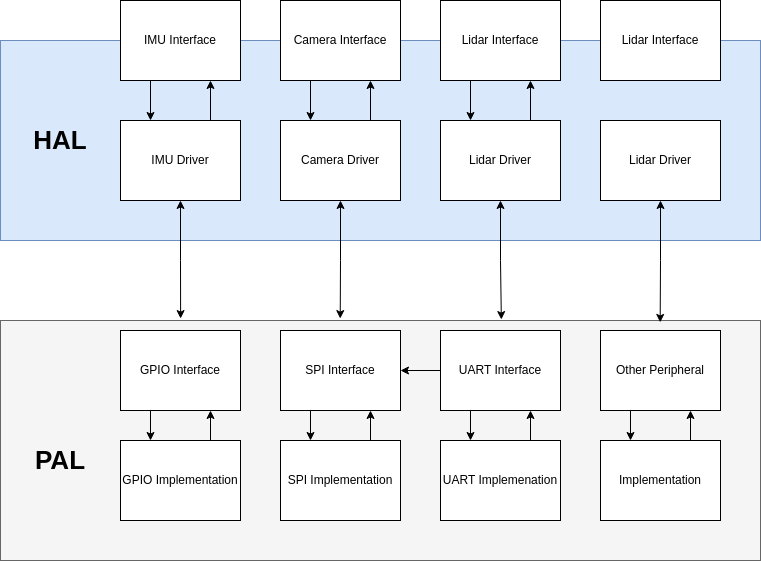

The diagram above was exported from draw.io. Its source (the exported page's mxGraphModel, read from the mxfile embedded in the PNG):
<mxGraphModel dx="896" dy="715" grid="1" gridSize="10" guides="1" tooltips="1" connect="1" arrows="1" fold="1" page="1" pageScale="1" pageWidth="850" pageHeight="1100" math="0" shadow="0">
  <root>
    <mxCell id="0" />
    <mxCell id="1" parent="0" />
    <mxCell id="GqIaMKK5dvV0lm6wNN82-1" value="" style="rounded=0;whiteSpace=wrap;html=1;fillColor=#dae8fc;strokeColor=#6c8ebf;" vertex="1" parent="1">
      <mxGeometry x="80" y="120" width="760" height="200" as="geometry" />
    </mxCell>
    <mxCell id="GqIaMKK5dvV0lm6wNN82-8" style="edgeStyle=orthogonalEdgeStyle;rounded=0;orthogonalLoop=1;jettySize=auto;html=1;exitX=0.25;exitY=1;exitDx=0;exitDy=0;entryX=0.25;entryY=0;entryDx=0;entryDy=0;" edge="1" parent="1" source="GqIaMKK5dvV0lm6wNN82-2" target="GqIaMKK5dvV0lm6wNN82-5">
      <mxGeometry relative="1" as="geometry" />
    </mxCell>
    <mxCell id="GqIaMKK5dvV0lm6wNN82-2" value="IMU Interface" style="rounded=0;whiteSpace=wrap;html=1;" vertex="1" parent="1">
      <mxGeometry x="200" y="80" width="120" height="80" as="geometry" />
    </mxCell>
    <mxCell id="GqIaMKK5dvV0lm6wNN82-10" style="edgeStyle=orthogonalEdgeStyle;rounded=0;orthogonalLoop=1;jettySize=auto;html=1;exitX=0.25;exitY=1;exitDx=0;exitDy=0;entryX=0.25;entryY=0;entryDx=0;entryDy=0;" edge="1" parent="1" source="GqIaMKK5dvV0lm6wNN82-3" target="GqIaMKK5dvV0lm6wNN82-6">
      <mxGeometry relative="1" as="geometry" />
    </mxCell>
    <mxCell id="GqIaMKK5dvV0lm6wNN82-3" value="Camera Interface" style="rounded=0;whiteSpace=wrap;html=1;" vertex="1" parent="1">
      <mxGeometry x="360" y="80" width="120" height="80" as="geometry" />
    </mxCell>
    <mxCell id="GqIaMKK5dvV0lm6wNN82-12" style="edgeStyle=orthogonalEdgeStyle;rounded=0;orthogonalLoop=1;jettySize=auto;html=1;exitX=0.25;exitY=1;exitDx=0;exitDy=0;entryX=0.25;entryY=0;entryDx=0;entryDy=0;" edge="1" parent="1" source="GqIaMKK5dvV0lm6wNN82-4" target="GqIaMKK5dvV0lm6wNN82-7">
      <mxGeometry relative="1" as="geometry" />
    </mxCell>
    <mxCell id="GqIaMKK5dvV0lm6wNN82-4" value="Lidar Interface" style="rounded=0;whiteSpace=wrap;html=1;" vertex="1" parent="1">
      <mxGeometry x="520" y="80" width="120" height="80" as="geometry" />
    </mxCell>
    <mxCell id="GqIaMKK5dvV0lm6wNN82-9" style="edgeStyle=orthogonalEdgeStyle;rounded=0;orthogonalLoop=1;jettySize=auto;html=1;exitX=0.75;exitY=0;exitDx=0;exitDy=0;entryX=0.75;entryY=1;entryDx=0;entryDy=0;" edge="1" parent="1" source="GqIaMKK5dvV0lm6wNN82-5" target="GqIaMKK5dvV0lm6wNN82-2">
      <mxGeometry relative="1" as="geometry" />
    </mxCell>
    <mxCell id="GqIaMKK5dvV0lm6wNN82-5" value="IMU Driver" style="rounded=0;whiteSpace=wrap;html=1;" vertex="1" parent="1">
      <mxGeometry x="200" y="200" width="120" height="80" as="geometry" />
    </mxCell>
    <mxCell id="GqIaMKK5dvV0lm6wNN82-11" style="edgeStyle=orthogonalEdgeStyle;rounded=0;orthogonalLoop=1;jettySize=auto;html=1;exitX=0.75;exitY=0;exitDx=0;exitDy=0;entryX=0.75;entryY=1;entryDx=0;entryDy=0;" edge="1" parent="1" source="GqIaMKK5dvV0lm6wNN82-6" target="GqIaMKK5dvV0lm6wNN82-3">
      <mxGeometry relative="1" as="geometry" />
    </mxCell>
    <mxCell id="GqIaMKK5dvV0lm6wNN82-6" value="Camera Driver" style="rounded=0;whiteSpace=wrap;html=1;" vertex="1" parent="1">
      <mxGeometry x="360" y="200" width="120" height="80" as="geometry" />
    </mxCell>
    <mxCell id="GqIaMKK5dvV0lm6wNN82-13" style="edgeStyle=orthogonalEdgeStyle;rounded=0;orthogonalLoop=1;jettySize=auto;html=1;exitX=0.75;exitY=0;exitDx=0;exitDy=0;entryX=0.75;entryY=1;entryDx=0;entryDy=0;" edge="1" parent="1" source="GqIaMKK5dvV0lm6wNN82-7" target="GqIaMKK5dvV0lm6wNN82-4">
      <mxGeometry relative="1" as="geometry" />
    </mxCell>
    <mxCell id="GqIaMKK5dvV0lm6wNN82-7" value="Lidar Driver" style="rounded=0;whiteSpace=wrap;html=1;" vertex="1" parent="1">
      <mxGeometry x="520" y="200" width="120" height="80" as="geometry" />
    </mxCell>
    <mxCell id="GqIaMKK5dvV0lm6wNN82-15" value="&lt;font style=&quot;font-size: 26px;&quot;&gt;HAL&lt;/font&gt;" style="text;html=1;align=center;verticalAlign=middle;whiteSpace=wrap;rounded=0;fontStyle=1" vertex="1" parent="1">
      <mxGeometry x="80" y="120" width="120" height="200" as="geometry" />
    </mxCell>
    <mxCell id="GqIaMKK5dvV0lm6wNN82-16" value="" style="rounded=0;whiteSpace=wrap;html=1;fillColor=#f5f5f5;strokeColor=#666666;fontColor=#333333;" vertex="1" parent="1">
      <mxGeometry x="80" y="400" width="760" height="240" as="geometry" />
    </mxCell>
    <mxCell id="GqIaMKK5dvV0lm6wNN82-17" style="edgeStyle=orthogonalEdgeStyle;rounded=0;orthogonalLoop=1;jettySize=auto;html=1;exitX=0.25;exitY=1;exitDx=0;exitDy=0;entryX=0.25;entryY=0;entryDx=0;entryDy=0;" edge="1" source="GqIaMKK5dvV0lm6wNN82-18" target="GqIaMKK5dvV0lm6wNN82-24" parent="1">
      <mxGeometry relative="1" as="geometry" />
    </mxCell>
    <mxCell id="GqIaMKK5dvV0lm6wNN82-18" value="GPIO Interface" style="rounded=0;whiteSpace=wrap;html=1;" vertex="1" parent="1">
      <mxGeometry x="200" y="410" width="120" height="80" as="geometry" />
    </mxCell>
    <mxCell id="GqIaMKK5dvV0lm6wNN82-19" style="edgeStyle=orthogonalEdgeStyle;rounded=0;orthogonalLoop=1;jettySize=auto;html=1;exitX=0.25;exitY=1;exitDx=0;exitDy=0;entryX=0.25;entryY=0;entryDx=0;entryDy=0;" edge="1" source="GqIaMKK5dvV0lm6wNN82-20" target="GqIaMKK5dvV0lm6wNN82-26" parent="1">
      <mxGeometry relative="1" as="geometry" />
    </mxCell>
    <mxCell id="GqIaMKK5dvV0lm6wNN82-20" value="SPI Interface" style="rounded=0;whiteSpace=wrap;html=1;" vertex="1" parent="1">
      <mxGeometry x="360" y="410" width="120" height="80" as="geometry" />
    </mxCell>
    <mxCell id="GqIaMKK5dvV0lm6wNN82-21" style="edgeStyle=orthogonalEdgeStyle;rounded=0;orthogonalLoop=1;jettySize=auto;html=1;exitX=0.25;exitY=1;exitDx=0;exitDy=0;entryX=0.25;entryY=0;entryDx=0;entryDy=0;" edge="1" source="GqIaMKK5dvV0lm6wNN82-22" target="GqIaMKK5dvV0lm6wNN82-28" parent="1">
      <mxGeometry relative="1" as="geometry" />
    </mxCell>
    <mxCell id="GqIaMKK5dvV0lm6wNN82-41" value="" style="edgeStyle=orthogonalEdgeStyle;rounded=0;orthogonalLoop=1;jettySize=auto;html=1;" edge="1" parent="1" source="GqIaMKK5dvV0lm6wNN82-22" target="GqIaMKK5dvV0lm6wNN82-20">
      <mxGeometry relative="1" as="geometry" />
    </mxCell>
    <mxCell id="GqIaMKK5dvV0lm6wNN82-22" value="UART Interface" style="rounded=0;whiteSpace=wrap;html=1;" vertex="1" parent="1">
      <mxGeometry x="520" y="410" width="120" height="80" as="geometry" />
    </mxCell>
    <mxCell id="GqIaMKK5dvV0lm6wNN82-23" style="edgeStyle=orthogonalEdgeStyle;rounded=0;orthogonalLoop=1;jettySize=auto;html=1;exitX=0.75;exitY=0;exitDx=0;exitDy=0;entryX=0.75;entryY=1;entryDx=0;entryDy=0;" edge="1" source="GqIaMKK5dvV0lm6wNN82-24" target="GqIaMKK5dvV0lm6wNN82-18" parent="1">
      <mxGeometry relative="1" as="geometry" />
    </mxCell>
    <mxCell id="GqIaMKK5dvV0lm6wNN82-24" value="GPIO Implementation" style="rounded=0;whiteSpace=wrap;html=1;" vertex="1" parent="1">
      <mxGeometry x="200" y="520" width="120" height="80" as="geometry" />
    </mxCell>
    <mxCell id="GqIaMKK5dvV0lm6wNN82-25" style="edgeStyle=orthogonalEdgeStyle;rounded=0;orthogonalLoop=1;jettySize=auto;html=1;exitX=0.75;exitY=0;exitDx=0;exitDy=0;entryX=0.75;entryY=1;entryDx=0;entryDy=0;" edge="1" source="GqIaMKK5dvV0lm6wNN82-26" target="GqIaMKK5dvV0lm6wNN82-20" parent="1">
      <mxGeometry relative="1" as="geometry" />
    </mxCell>
    <mxCell id="GqIaMKK5dvV0lm6wNN82-26" value="SPI Implementation" style="rounded=0;whiteSpace=wrap;html=1;" vertex="1" parent="1">
      <mxGeometry x="360" y="520" width="120" height="80" as="geometry" />
    </mxCell>
    <mxCell id="GqIaMKK5dvV0lm6wNN82-27" style="edgeStyle=orthogonalEdgeStyle;rounded=0;orthogonalLoop=1;jettySize=auto;html=1;exitX=0.75;exitY=0;exitDx=0;exitDy=0;entryX=0.75;entryY=1;entryDx=0;entryDy=0;" edge="1" source="GqIaMKK5dvV0lm6wNN82-28" target="GqIaMKK5dvV0lm6wNN82-22" parent="1">
      <mxGeometry relative="1" as="geometry" />
    </mxCell>
    <mxCell id="GqIaMKK5dvV0lm6wNN82-28" value="UART Implemenation" style="rounded=0;whiteSpace=wrap;html=1;" vertex="1" parent="1">
      <mxGeometry x="520" y="520" width="120" height="80" as="geometry" />
    </mxCell>
    <mxCell id="GqIaMKK5dvV0lm6wNN82-29" value="&lt;font style=&quot;font-size: 26px;&quot;&gt;PAL&lt;/font&gt;" style="text;html=1;align=center;verticalAlign=middle;whiteSpace=wrap;rounded=0;fontStyle=1" vertex="1" parent="1">
      <mxGeometry x="80" y="440" width="120" height="200" as="geometry" />
    </mxCell>
    <mxCell id="GqIaMKK5dvV0lm6wNN82-30" value="Lidar Interface" style="rounded=0;whiteSpace=wrap;html=1;" vertex="1" parent="1">
      <mxGeometry x="680" y="80" width="120" height="80" as="geometry" />
    </mxCell>
    <mxCell id="GqIaMKK5dvV0lm6wNN82-31" value="Lidar Driver" style="rounded=0;whiteSpace=wrap;html=1;" vertex="1" parent="1">
      <mxGeometry x="680" y="200" width="120" height="80" as="geometry" />
    </mxCell>
    <mxCell id="GqIaMKK5dvV0lm6wNN82-34" style="edgeStyle=orthogonalEdgeStyle;rounded=0;orthogonalLoop=1;jettySize=auto;html=1;exitX=0.25;exitY=1;exitDx=0;exitDy=0;entryX=0.25;entryY=0;entryDx=0;entryDy=0;" edge="1" parent="1" source="GqIaMKK5dvV0lm6wNN82-32" target="GqIaMKK5dvV0lm6wNN82-33">
      <mxGeometry relative="1" as="geometry" />
    </mxCell>
    <mxCell id="GqIaMKK5dvV0lm6wNN82-32" value="Other Peripheral" style="rounded=0;whiteSpace=wrap;html=1;" vertex="1" parent="1">
      <mxGeometry x="680" y="410" width="120" height="80" as="geometry" />
    </mxCell>
    <mxCell id="GqIaMKK5dvV0lm6wNN82-35" style="edgeStyle=orthogonalEdgeStyle;rounded=0;orthogonalLoop=1;jettySize=auto;html=1;exitX=0.75;exitY=0;exitDx=0;exitDy=0;entryX=0.75;entryY=1;entryDx=0;entryDy=0;" edge="1" parent="1" source="GqIaMKK5dvV0lm6wNN82-33" target="GqIaMKK5dvV0lm6wNN82-32">
      <mxGeometry relative="1" as="geometry" />
    </mxCell>
    <mxCell id="GqIaMKK5dvV0lm6wNN82-33" value="Implementation" style="rounded=0;whiteSpace=wrap;html=1;" vertex="1" parent="1">
      <mxGeometry x="680" y="520" width="120" height="80" as="geometry" />
    </mxCell>
    <mxCell id="GqIaMKK5dvV0lm6wNN82-36" style="edgeStyle=orthogonalEdgeStyle;rounded=0;orthogonalLoop=1;jettySize=auto;html=1;entryX=0.237;entryY=-0.008;entryDx=0;entryDy=0;entryPerimeter=0;startArrow=classic;startFill=1;" edge="1" parent="1" source="GqIaMKK5dvV0lm6wNN82-5" target="GqIaMKK5dvV0lm6wNN82-16">
      <mxGeometry relative="1" as="geometry" />
    </mxCell>
    <mxCell id="GqIaMKK5dvV0lm6wNN82-38" style="edgeStyle=orthogonalEdgeStyle;rounded=0;orthogonalLoop=1;jettySize=auto;html=1;entryX=0.447;entryY=-0.008;entryDx=0;entryDy=0;entryPerimeter=0;startArrow=classic;startFill=1;" edge="1" parent="1" source="GqIaMKK5dvV0lm6wNN82-6" target="GqIaMKK5dvV0lm6wNN82-16">
      <mxGeometry relative="1" as="geometry" />
    </mxCell>
    <mxCell id="GqIaMKK5dvV0lm6wNN82-42" style="edgeStyle=orthogonalEdgeStyle;rounded=0;orthogonalLoop=1;jettySize=auto;html=1;exitX=0.5;exitY=1;exitDx=0;exitDy=0;entryX=0.659;entryY=-0.004;entryDx=0;entryDy=0;entryPerimeter=0;startArrow=classic;startFill=1;" edge="1" parent="1" source="GqIaMKK5dvV0lm6wNN82-7" target="GqIaMKK5dvV0lm6wNN82-16">
      <mxGeometry relative="1" as="geometry" />
    </mxCell>
    <mxCell id="GqIaMKK5dvV0lm6wNN82-43" style="edgeStyle=orthogonalEdgeStyle;rounded=0;orthogonalLoop=1;jettySize=auto;html=1;entryX=0.868;entryY=0.008;entryDx=0;entryDy=0;entryPerimeter=0;startArrow=classic;startFill=1;" edge="1" parent="1" source="GqIaMKK5dvV0lm6wNN82-31" target="GqIaMKK5dvV0lm6wNN82-16">
      <mxGeometry relative="1" as="geometry" />
    </mxCell>
  </root>
</mxGraphModel>